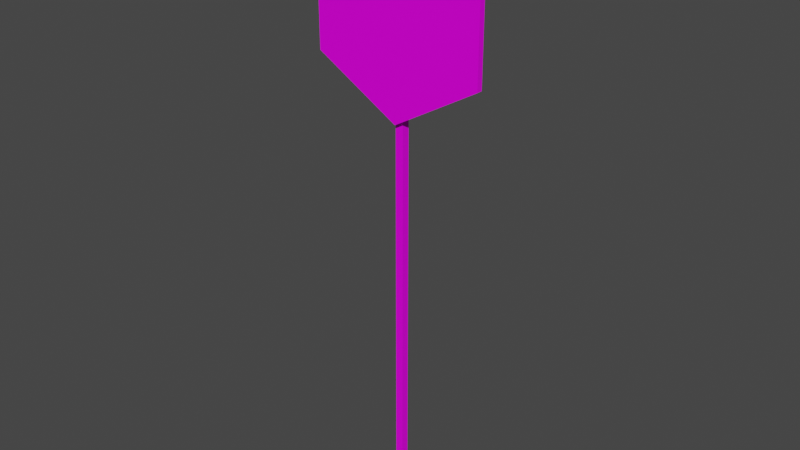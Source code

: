 # Source: Sign02.blend  (saved by Blender 4.1.24; exported with 4.5.12 LTS)
import bpy
from mathutils import Matrix  # noqa: F401  (used for matrix-valued properties, if any)

bpy.ops.wm.read_factory_settings(use_empty=True)
scene = bpy.context.scene
scene.name = 'Scene'

# ---- collections
col_collection = bpy.data.collections.new('Collection'); scene.collection.children.link(col_collection)

# ---- images (referenced by path relative to the original .blend; pixels are not part of the script)
import os
ASSET_DIR = os.environ.get("B2B_ASSET_DIR", "")  # directory of the original .blend (textures are referenced by path, not embedded)
HERE = os.path.dirname(os.path.abspath(__file__))  # packed textures are extracted next to this script under _unpacked/

def load_image(name, relpath, width, height, colorspace="sRGB"):
    """Load a texture the original file referenced (path relative to the .blend, or extracted next to this script)."""
    p = next((c for c in (os.path.join(HERE, relpath), os.path.join(ASSET_DIR, relpath)) if relpath and os.path.exists(c)), "")
    if p:
        img = bpy.data.images.load(p, check_existing=True)
        img.name = name
    else:  # same state as the original file: an image datablock whose file is absent (Cycles renders it pink)
        img = bpy.data.images.new(name, width, height)
        img.source = "FILE"
        img.filepath = "//" + (relpath or name)
    img.colorspace_settings.name = colorspace
    return img
img_sign02_a_png = load_image('Sign02_a.png', 'Sign02_a.png', 1024, 1024, 'sRGB')

# ---- materials (node trees are filled in below, after node groups)
mat_sign02 = bpy.data.materials.new('Sign02')
mat_sign02.alpha_threshold = 0.0
mat_sign02.use_transparent_shadow = False
mat_sign02.roughness = 0.5
mat_sign02.line_color = (0.0, 0.0, 0.0, 1.0)

# ---- material node trees
mat_sign02.use_nodes = True; mat_sign02.node_tree.nodes.clear()
_N = mat_sign02.node_tree.nodes; _L = mat_sign02.node_tree.links
n0 = _N.new('ShaderNodeOutputMaterial'); n0.name = 'Material Output'; n0.location = (300, 300)
n1 = _N.new('ShaderNodeBsdfPrincipled'); n1.name = 'Principled BSDF'; n1.location = (10, 300)
n1.distribution = 'GGX'
n1.subsurface_method = 'RANDOM_WALK_SKIN'
n1.inputs[3].default_value = 1.45
n1.inputs[13].default_value = 0.15
n1.inputs[27].default_value = (0.0, 0.0, 0.0, 1.0)
n1.inputs[28].default_value = 1.0
n2 = _N.new('ShaderNodeTexImage'); n2.name = 'Image Texture'; n2.location = (-280, 280)
n2.image = img_sign02_a_png
n2.interpolation = 'Closest'
_L.new(n1.outputs[0], n0.inputs[0])
_L.new(n2.outputs[0], n1.inputs[0])
n0.is_active_output = True

# ---- world
world_world = bpy.data.worlds.new('World'); scene.world = world_world
world_world.use_nodes = True; world_world.node_tree.nodes.clear()
_N = world_world.node_tree.nodes; _L = world_world.node_tree.links
n0 = _N.new('ShaderNodeOutputWorld'); n0.name = 'World Output'; n0.location = (300, 300)
n1 = _N.new('ShaderNodeBackground'); n1.name = 'Background'; n1.location = (10, 300)
n1.inputs[0].default_value = (0.05088, 0.05088, 0.05088, 1.0)
_L.new(n1.outputs[0], n0.inputs[0])
n0.is_active_output = True
world_world.color = (0.05088, 0.05088, 0.05088)
world_world.use_sun_shadow = False
world_world.sun_shadow_jitter_overblur = 0.0

# ---- meshes
me_cube = bpy.data.meshes.new('Cube')
me_cube.from_pydata([(-0.02, 0.02, 2.85), (-0.02, 0.02, 0.0), (-0.02, -0.02, 2.85), (-0.02, -0.02, 0.0), (0.02, -0.02, 0.0), (0.02, -0.02, 2.85), (0.02, 0.02, 0.0), (0.02, 0.02, 2.85), (0.0, -0.05, 3.0), (-0.433, -0.05, 2.75), (-0.433, -0.05, 2.25), (0.0, -0.05, 2.0), (0.433, -0.05, 2.25), (0.433, -0.05, 2.75), (0.0, -0.02, 3.0), (-0.433, -0.02, 2.75), (-0.433, -0.02, 2.25), (0.0, -0.02, 2.0), (0.433, -0.02, 2.25), (0.433, -0.02, 2.75)], [], [(4, 5, 2, 3), (6, 7, 5, 4), (1, 0, 7, 6), (3, 2, 0, 1), (7, 0, 2, 5), (11, 12, 18, 17), (9, 10, 16, 15), (12, 13, 19, 18), (10, 11, 17, 16), (8, 9, 15, 14), (13, 8, 14, 19), (18, 19, 14, 17), (15, 16, 17, 14), (9, 8, 11, 10), (12, 11, 8, 13)])
_uv = me_cube.uv_layers.new(name='UVMap')
_uv.uv.foreach_set('vector', [0.5417, 0.0, 0.5417, 0.9844, 0.5521, 0.9844, 0.5521, 0.0, 0.5833, 0.0, 0.5833, 0.9844, 0.5938, 0.9844, 0.5938, 0.0, 0.5729, 0.0, 0.5729, 0.9844, 0.5833, 0.9844, 0.5833, 0.0, 0.5521, 0.0, 0.5521, 0.9844, 0.5729, 0.9844, 0.5729, 0.0, 0.5417, 1.0, 0.5521, 1.0, 0.5521, 0.9844, 0.5417, 0.9844, 0.6042, 0.25, 0.6042, 0.3281, 0.5938, 0.3281, 0.5938, 0.25, 0.6042, 0.5781, 0.6042, 0.6719, 0.5938, 0.6719, 0.5938, 0.5781, 0.6042, 0.3281, 0.6042, 0.4219, 0.5938, 0.4219, 0.5938, 0.3281, 0.6042, 0.6719, 0.6042, 0.75, 0.5938, 0.75, 0.5938, 0.6719, 0.6042, 0.5, 0.6042, 0.5781, 0.5938, 0.5781, 0.5938, 0.5, 0.6042, 0.4219, 0.6042, 0.5, 0.5938, 0.5, 0.5938, 0.4219, 0.7917, 0.6641, 0.7917, 0.8672, 0.5729, 0.9688, 0.5729, 0.5625, 0.3333, 0.8672, 0.3333, 0.6641, 0.5521, 0.5625, 0.5521, 0.9688, 0.5, 0.3047, 0.2708, 0.4062, 0.2708, 0.0, 0.5, 0.1016, 0.04167, 0.1016, 0.2708, 0.0, 0.2708, 0.4062, 0.04167, 0.3047])
me_cube.materials.append(mat_sign02)
me_cube.use_mirror_vertex_groups = False
me_cube.update()

# ---- objects
ob_sign02 = bpy.data.objects.new('Sign02', me_cube)

# ---- transforms, parenting, visibility, modifiers, constraints
ob_sign02.location = (0.0, 0.0, 0.0)
ob_sign02.lock_rotations_4d = False
ob_sign02.empty_display_type = 'ARROWS'
ob_sign02.lineart.crease_threshold = 0.0

# ---- collection membership
col_collection.objects.link(ob_sign02)

# ---- scene / render settings (as saved in the file)
scene.frame_start = 1; scene.frame_end = 250; scene.frame_set(1)
scene.render.engine = 'BLENDER_EEVEE_NEXT'
scene.cycles.sampling_pattern = 'TABULATED_SOBOL'
scene.eevee.ray_tracing_options.trace_max_roughness = 0.0
scene.view_settings.view_transform = 'Filmic'
bpy.context.view_layer.update()

# ---- added for rendering (the .blend has no active camera and no usable light): camera, sun
cam_auto = bpy.data.cameras.new('AutoCamera')
cam_auto.lens = 50.0
cam_auto.sensor_width = 36.0
cam_auto.clip_end = 1000.0
ob_auto_camera = bpy.data.objects.new('AutoCamera', cam_auto)
scene.collection.objects.link(ob_auto_camera)
ob_auto_camera.location = (2.88974, -3.48269, 3.81179)
ob_auto_camera.rotation_euler = (1.09748, -7.21219e-08, 0.694738)
scene.camera = ob_auto_camera
light_auto_sun = bpy.data.lights.new('AutoSun', 'SUN')
light_auto_sun.energy = 3.0
light_auto_sun.angle = 0.0523599
ob_auto_sun = bpy.data.objects.new('AutoSun', light_auto_sun)
scene.collection.objects.link(ob_auto_sun)
ob_auto_sun.rotation_euler = (0.872665, 0.174533, 0.523599)
bpy.context.view_layer.update()
